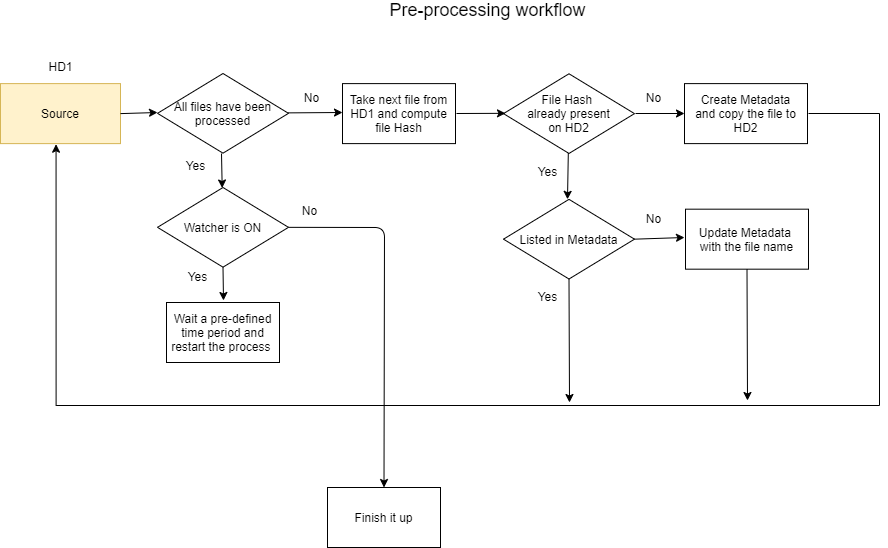

The diagram above was exported from draw.io. Its source (the exported page's mxGraphModel, read from the mxfile embedded in the PNG):
<mxGraphModel dx="4222" dy="1137" grid="0" gridSize="10" guides="1" tooltips="1" connect="1" arrows="1" fold="1" page="0" pageScale="1" pageWidth="827" pageHeight="1169" math="0" shadow="0">
  <root>
    <mxCell id="0" />
    <mxCell id="1" parent="0" />
    <mxCell id="LbyKxkdKandiipJhWHq1-5" value="Take next file from HD1 and compute file Hash" style="rounded=0;whiteSpace=wrap;html=1;" parent="1" vertex="1">
      <mxGeometry x="-2116" y="-35.889999999999986" width="113" height="60" as="geometry" />
    </mxCell>
    <mxCell id="LbyKxkdKandiipJhWHq1-6" value="Source" style="rounded=0;whiteSpace=wrap;html=1;fillColor=#fff2cc;strokeColor=#d6b656;" parent="1" vertex="1">
      <mxGeometry x="-2458" y="-35.889999999999986" width="120" height="60" as="geometry" />
    </mxCell>
    <mxCell id="d4Kf0bJAR3G8y88TWmTY-47" value="HD1" style="text;html=1;align=center;verticalAlign=middle;resizable=0;points=[];autosize=1;" parent="1" vertex="1">
      <mxGeometry x="-2415" y="-62.00000000000001" width="34" height="18" as="geometry" />
    </mxCell>
    <mxCell id="d4Kf0bJAR3G8y88TWmTY-105" style="edgeStyle=orthogonalEdgeStyle;rounded=0;orthogonalLoop=1;jettySize=auto;html=1;startArrow=none;startFill=0;" parent="1" target="d4Kf0bJAR3G8y88TWmTY-53" edge="1">
      <mxGeometry relative="1" as="geometry">
        <mxPoint x="-1823" y="-6" as="sourcePoint" />
        <Array as="points">
          <mxPoint x="-1706" y="-6" />
          <mxPoint x="-1706" y="-6" />
        </Array>
      </mxGeometry>
    </mxCell>
    <mxCell id="d4Kf0bJAR3G8y88TWmTY-53" value="Create Metadata&lt;br&gt;and copy the file to HD2" style="rounded=0;whiteSpace=wrap;html=1;" parent="1" vertex="1">
      <mxGeometry x="-1774" y="-35.89" width="123" height="60" as="geometry" />
    </mxCell>
    <mxCell id="d4Kf0bJAR3G8y88TWmTY-102" value="&lt;span&gt;File Hash&amp;nbsp;&lt;br&gt;already present&lt;br&gt;on HD2&lt;/span&gt;" style="rhombus;whiteSpace=wrap;html=1;" parent="1" vertex="1">
      <mxGeometry x="-1955" y="-45.72" width="131" height="79.67" as="geometry" />
    </mxCell>
    <mxCell id="d4Kf0bJAR3G8y88TWmTY-111" style="edgeStyle=orthogonalEdgeStyle;rounded=0;orthogonalLoop=1;jettySize=auto;html=1;startArrow=none;startFill=0;entryX=0.463;entryY=1.01;entryDx=0;entryDy=0;entryPerimeter=0;" parent="1" target="LbyKxkdKandiipJhWHq1-6" edge="1">
      <mxGeometry relative="1" as="geometry">
        <mxPoint x="-1650" y="-6" as="sourcePoint" />
        <mxPoint x="-2302" y="99" as="targetPoint" />
        <Array as="points">
          <mxPoint x="-1579" y="-6" />
          <mxPoint x="-1579" y="286" />
          <mxPoint x="-2402" y="286" />
        </Array>
      </mxGeometry>
    </mxCell>
    <mxCell id="d4Kf0bJAR3G8y88TWmTY-114" value="Yes" style="text;html=1;align=center;verticalAlign=middle;resizable=0;points=[];autosize=1;" parent="1" vertex="1">
      <mxGeometry x="-1926" y="42.99999999999997" width="30" height="18" as="geometry" />
    </mxCell>
    <mxCell id="d4Kf0bJAR3G8y88TWmTY-151" value="&lt;font style=&quot;font-size: 18px&quot;&gt;Pre-processing workflow&lt;/font&gt;" style="text;html=1;align=center;verticalAlign=middle;resizable=0;points=[];autosize=1;" parent="1" vertex="1">
      <mxGeometry x="-2074" y="-119" width="206" height="20" as="geometry" />
    </mxCell>
    <mxCell id="Y51Q2ZHLiPmyWGSatsAV-1" value="No" style="text;html=1;align=center;verticalAlign=middle;resizable=0;points=[];autosize=1;" parent="1" vertex="1">
      <mxGeometry x="-1818" y="-31" width="25" height="18" as="geometry" />
    </mxCell>
    <mxCell id="Y51Q2ZHLiPmyWGSatsAV-2" value="Update Metadata &lt;br&gt;with the file name" style="rounded=0;whiteSpace=wrap;html=1;" parent="1" vertex="1">
      <mxGeometry x="-1773" y="89.68" width="123" height="60" as="geometry" />
    </mxCell>
    <mxCell id="Y51Q2ZHLiPmyWGSatsAV-3" value="Listed in Metadata" style="rhombus;whiteSpace=wrap;html=1;" parent="1" vertex="1">
      <mxGeometry x="-1955" y="79.83999999999999" width="131" height="79.67" as="geometry" />
    </mxCell>
    <mxCell id="Y51Q2ZHLiPmyWGSatsAV-7" value="" style="endArrow=classic;html=1;" parent="1" source="d4Kf0bJAR3G8y88TWmTY-102" edge="1">
      <mxGeometry width="50" height="50" relative="1" as="geometry">
        <mxPoint x="-1841" y="30" as="sourcePoint" />
        <mxPoint x="-1891" y="79.84" as="targetPoint" />
      </mxGeometry>
    </mxCell>
    <mxCell id="Y51Q2ZHLiPmyWGSatsAV-8" value="Yes" style="text;html=1;align=center;verticalAlign=middle;resizable=0;points=[];autosize=1;" parent="1" vertex="1">
      <mxGeometry x="-1926" y="167.99999999999997" width="30" height="18" as="geometry" />
    </mxCell>
    <mxCell id="Y51Q2ZHLiPmyWGSatsAV-9" value="" style="endArrow=classic;html=1;exitX=1;exitY=0.5;exitDx=0;exitDy=0;" parent="1" source="Y51Q2ZHLiPmyWGSatsAV-3" edge="1">
      <mxGeometry width="50" height="50" relative="1" as="geometry">
        <mxPoint x="-1817" y="168" as="sourcePoint" />
        <mxPoint x="-1774" y="118" as="targetPoint" />
      </mxGeometry>
    </mxCell>
    <mxCell id="Y51Q2ZHLiPmyWGSatsAV-11" value="No" style="text;html=1;align=center;verticalAlign=middle;resizable=0;points=[];autosize=1;" parent="1" vertex="1">
      <mxGeometry x="-1818" y="89.68" width="25" height="18" as="geometry" />
    </mxCell>
    <mxCell id="Y51Q2ZHLiPmyWGSatsAV-14" value="All files have been processed" style="rhombus;whiteSpace=wrap;html=1;" parent="1" vertex="1">
      <mxGeometry x="-2301" y="-46" width="131" height="79.67" as="geometry" />
    </mxCell>
    <mxCell id="Y51Q2ZHLiPmyWGSatsAV-15" value="" style="endArrow=classic;html=1;" parent="1" edge="1">
      <mxGeometry width="50" height="50" relative="1" as="geometry">
        <mxPoint x="-2002" y="-6" as="sourcePoint" />
        <mxPoint x="-1953" y="-6.170000000000002" as="targetPoint" />
      </mxGeometry>
    </mxCell>
    <mxCell id="Y51Q2ZHLiPmyWGSatsAV-16" value="" style="endArrow=classic;html=1;" parent="1" source="Y51Q2ZHLiPmyWGSatsAV-14" edge="1">
      <mxGeometry width="50" height="50" relative="1" as="geometry">
        <mxPoint x="-2166" y="43" as="sourcePoint" />
        <mxPoint x="-2116" y="-7" as="targetPoint" />
      </mxGeometry>
    </mxCell>
    <mxCell id="Y51Q2ZHLiPmyWGSatsAV-17" value="No" style="text;html=1;align=center;verticalAlign=middle;resizable=0;points=[];autosize=1;" parent="1" vertex="1">
      <mxGeometry x="-2160" y="-31" width="25" height="18" as="geometry" />
    </mxCell>
    <mxCell id="Y51Q2ZHLiPmyWGSatsAV-18" value="" style="endArrow=classic;html=1;exitX=1;exitY=0.5;exitDx=0;exitDy=0;" parent="1" source="LbyKxkdKandiipJhWHq1-6" edge="1">
      <mxGeometry width="50" height="50" relative="1" as="geometry">
        <mxPoint x="-2351" y="43" as="sourcePoint" />
        <mxPoint x="-2301" y="-7" as="targetPoint" />
      </mxGeometry>
    </mxCell>
    <mxCell id="Y51Q2ZHLiPmyWGSatsAV-19" value="Watcher is ON" style="rhombus;whiteSpace=wrap;html=1;" parent="1" vertex="1">
      <mxGeometry x="-2301" y="68" width="131" height="79.67" as="geometry" />
    </mxCell>
    <mxCell id="Y51Q2ZHLiPmyWGSatsAV-20" value="" style="endArrow=classic;html=1;" parent="1" target="Y51Q2ZHLiPmyWGSatsAV-19" edge="1">
      <mxGeometry width="50" height="50" relative="1" as="geometry">
        <mxPoint x="-2237" y="34" as="sourcePoint" />
        <mxPoint x="-2008" y="120" as="targetPoint" />
      </mxGeometry>
    </mxCell>
    <mxCell id="Y51Q2ZHLiPmyWGSatsAV-21" value="" style="endArrow=classic;html=1;exitX=1;exitY=0.5;exitDx=0;exitDy=0;entryX=0.5;entryY=0;entryDx=0;entryDy=0;" parent="1" source="Y51Q2ZHLiPmyWGSatsAV-19" target="Y51Q2ZHLiPmyWGSatsAV-22" edge="1">
      <mxGeometry width="50" height="50" relative="1" as="geometry">
        <mxPoint x="-2058" y="177" as="sourcePoint" />
        <mxPoint x="-2129" y="108" as="targetPoint" />
        <Array as="points">
          <mxPoint x="-2074" y="108" />
        </Array>
      </mxGeometry>
    </mxCell>
    <mxCell id="Y51Q2ZHLiPmyWGSatsAV-22" value="Finish it up" style="rounded=0;whiteSpace=wrap;html=1;" parent="1" vertex="1">
      <mxGeometry x="-2131" y="368.00000000000006" width="113" height="60" as="geometry" />
    </mxCell>
    <mxCell id="Y51Q2ZHLiPmyWGSatsAV-23" value="No" style="text;html=1;align=center;verticalAlign=middle;resizable=0;points=[];autosize=1;" parent="1" vertex="1">
      <mxGeometry x="-2162" y="82" width="25" height="18" as="geometry" />
    </mxCell>
    <mxCell id="Y51Q2ZHLiPmyWGSatsAV-24" value="" style="endArrow=classic;html=1;exitX=0.5;exitY=1;exitDx=0;exitDy=0;" parent="1" source="Y51Q2ZHLiPmyWGSatsAV-19" edge="1">
      <mxGeometry width="50" height="50" relative="1" as="geometry">
        <mxPoint x="-2058" y="190" as="sourcePoint" />
        <mxPoint x="-2235" y="181" as="targetPoint" />
      </mxGeometry>
    </mxCell>
    <mxCell id="Y51Q2ZHLiPmyWGSatsAV-25" value="Yes" style="text;html=1;align=center;verticalAlign=middle;resizable=0;points=[];autosize=1;" parent="1" vertex="1">
      <mxGeometry x="-2276" y="147.66999999999996" width="30" height="18" as="geometry" />
    </mxCell>
    <mxCell id="Y51Q2ZHLiPmyWGSatsAV-26" value="Wait a pre-defined time period and restart the process&amp;nbsp;" style="rounded=0;whiteSpace=wrap;html=1;" parent="1" vertex="1">
      <mxGeometry x="-2292" y="183" width="113" height="60" as="geometry" />
    </mxCell>
    <mxCell id="Y51Q2ZHLiPmyWGSatsAV-28" value="" style="endArrow=classic;html=1;exitX=0.5;exitY=1;exitDx=0;exitDy=0;" parent="1" source="Y51Q2ZHLiPmyWGSatsAV-3" edge="1">
      <mxGeometry width="50" height="50" relative="1" as="geometry">
        <mxPoint x="-1875" y="293" as="sourcePoint" />
        <mxPoint x="-1889" y="283" as="targetPoint" />
      </mxGeometry>
    </mxCell>
    <mxCell id="Y51Q2ZHLiPmyWGSatsAV-29" value="" style="endArrow=classic;html=1;exitX=0.5;exitY=1;exitDx=0;exitDy=0;" parent="1" source="Y51Q2ZHLiPmyWGSatsAV-2" edge="1">
      <mxGeometry width="50" height="50" relative="1" as="geometry">
        <mxPoint x="-1875" y="293" as="sourcePoint" />
        <mxPoint x="-1711" y="281" as="targetPoint" />
      </mxGeometry>
    </mxCell>
    <mxCell id="Y51Q2ZHLiPmyWGSatsAV-30" value="Yes" style="text;html=1;align=center;verticalAlign=middle;resizable=0;points=[];autosize=1;" parent="1" vertex="1">
      <mxGeometry x="-2278" y="36.99999999999996" width="30" height="18" as="geometry" />
    </mxCell>
  </root>
</mxGraphModel>